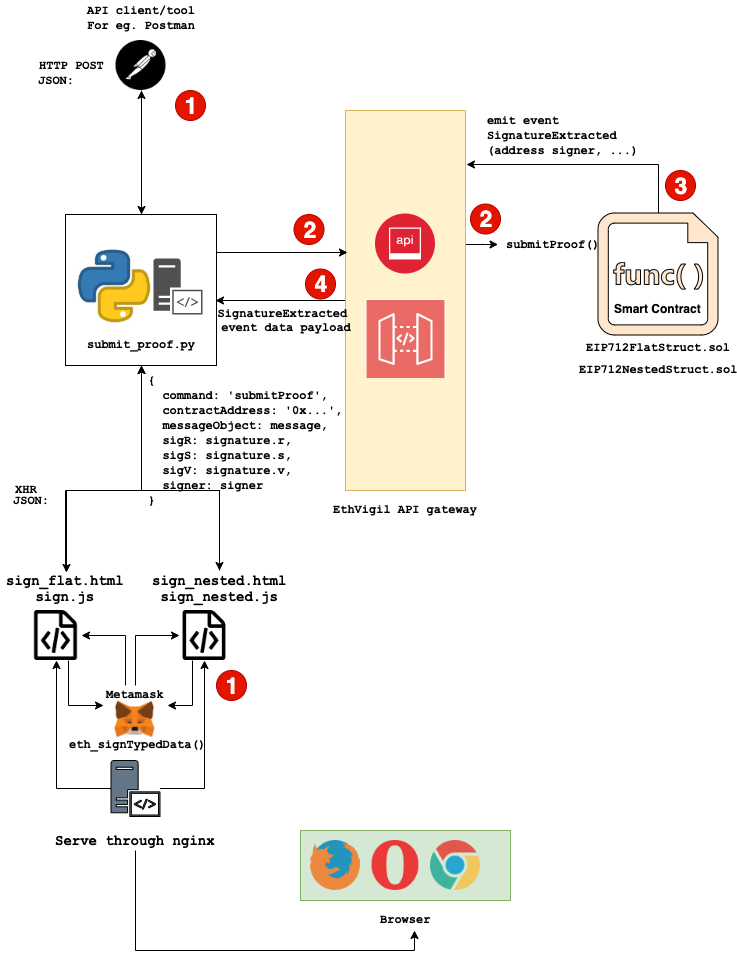

The diagram above was exported from draw.io. Its source (the exported page's mxGraphModel, read from the mxfile embedded in the PNG):
<mxGraphModel dx="1373" dy="747" grid="1" gridSize="10" guides="1" tooltips="1" connect="1" arrows="1" fold="1" page="1" pageScale="1" pageWidth="827" pageHeight="1169" math="0" shadow="0">
  <root>
    <mxCell id="0" />
    <mxCell id="1" parent="0" />
    <mxCell id="2" value="" style="rounded=0;whiteSpace=wrap;html=1;fillColor=#d5e8d4;fontFamily=Courier New;align=center;labelBackgroundColor=#ffffff;strokeColor=#82b366;" vertex="1" parent="1">
      <mxGeometry x="315" y="860" width="210" height="70" as="geometry" />
    </mxCell>
    <mxCell id="3" style="edgeStyle=orthogonalEdgeStyle;rounded=0;orthogonalLoop=1;jettySize=auto;html=1;exitX=0.996;exitY=0.352;exitDx=0;exitDy=0;exitPerimeter=0;" edge="1" source="5" target="47" parent="1">
      <mxGeometry relative="1" as="geometry" />
    </mxCell>
    <mxCell id="4" style="edgeStyle=orthogonalEdgeStyle;rounded=0;orthogonalLoop=1;jettySize=auto;html=1;exitX=0;exitY=0.5;exitDx=0;exitDy=0;entryX=0.993;entryY=0.57;entryDx=0;entryDy=0;entryPerimeter=0;fontSize=23;" edge="1" source="5" target="15" parent="1">
      <mxGeometry relative="1" as="geometry" />
    </mxCell>
    <mxCell id="5" value="" style="rounded=0;whiteSpace=wrap;html=1;fillColor=#fff2cc;fontFamily=Courier New;align=center;strokeColor=#d6b656;" vertex="1" parent="1">
      <mxGeometry x="360" y="140" width="120" height="380" as="geometry" />
    </mxCell>
    <mxCell id="6" value="EIP712FlatStruct.sol" style="text;html=1;resizable=0;points=[];autosize=1;align=center;verticalAlign=top;spacingTop=-4;fontFamily=Courier New;fontStyle=1" vertex="1" parent="1">
      <mxGeometry x="612.5" y="367.5" width="120" height="10" as="geometry" />
    </mxCell>
    <mxCell id="7" style="edgeStyle=orthogonalEdgeStyle;rounded=0;orthogonalLoop=1;jettySize=auto;html=1;entryX=1.006;entryY=0.141;entryDx=0;entryDy=0;exitX=0.5;exitY=0;exitDx=0;exitDy=0;exitPerimeter=0;entryPerimeter=0;" edge="1" source="24" target="5" parent="1">
      <mxGeometry relative="1" as="geometry">
        <mxPoint x="673" y="410" as="sourcePoint" />
        <Array as="points">
          <mxPoint x="673" y="194" />
        </Array>
      </mxGeometry>
    </mxCell>
    <mxCell id="8" value="EIP712NestedStruct.sol" style="text;html=1;resizable=0;points=[];autosize=1;align=center;verticalAlign=top;spacingTop=-4;fontFamily=Courier New;fontStyle=1" vertex="1" parent="1">
      <mxGeometry x="602.5" y="390" width="140" height="10" as="geometry" />
    </mxCell>
    <mxCell id="9" value="" style="pointerEvents=1;shadow=0;dashed=0;html=1;strokeColor=none;fillColor=#505050;labelPosition=center;verticalLabelPosition=bottom;verticalAlign=top;outlineConnect=0;align=center;shape=mxgraph.office.servers.server_side_code;fontFamily=Courier New;" vertex="1" parent="1">
      <mxGeometry x="168" y="288" width="49" height="56" as="geometry" />
    </mxCell>
    <mxCell id="10" value="" style="shape=image;html=1;verticalAlign=top;verticalLabelPosition=bottom;labelBackgroundColor=#ffffff;imageAspect=0;aspect=fixed;image=https://cdn3.iconfinder.com/data/icons/logos-and-brands-adobe/512/267_Python-128.png;fillColor=#000000;fontFamily=Courier New;align=center;" vertex="1" parent="1">
      <mxGeometry x="90" y="277" width="78" height="78" as="geometry" />
    </mxCell>
    <mxCell id="11" style="edgeStyle=orthogonalEdgeStyle;rounded=0;orthogonalLoop=1;jettySize=auto;html=1;exitX=0.5;exitY=1;exitDx=0;exitDy=0;entryX=0.507;entryY=0.056;entryDx=0;entryDy=0;entryPerimeter=0;" edge="1" source="15" target="35" parent="1">
      <mxGeometry relative="1" as="geometry">
        <Array as="points">
          <mxPoint x="156" y="520" />
          <mxPoint x="81" y="520" />
        </Array>
      </mxGeometry>
    </mxCell>
    <mxCell id="12" style="edgeStyle=orthogonalEdgeStyle;rounded=0;orthogonalLoop=1;jettySize=auto;html=1;exitX=0.5;exitY=1;exitDx=0;exitDy=0;" edge="1" source="15" target="37" parent="1">
      <mxGeometry relative="1" as="geometry">
        <Array as="points">
          <mxPoint x="156" y="520" />
          <mxPoint x="234" y="520" />
        </Array>
      </mxGeometry>
    </mxCell>
    <mxCell id="13" style="edgeStyle=orthogonalEdgeStyle;rounded=0;orthogonalLoop=1;jettySize=auto;html=1;exitX=0.5;exitY=0;exitDx=0;exitDy=0;entryX=0.5;entryY=1;entryDx=0;entryDy=0;" edge="1" source="15" target="44" parent="1">
      <mxGeometry relative="1" as="geometry" />
    </mxCell>
    <mxCell id="14" style="edgeStyle=orthogonalEdgeStyle;rounded=0;orthogonalLoop=1;jettySize=auto;html=1;exitX=1;exitY=0.25;exitDx=0;exitDy=0;entryX=0.013;entryY=0.373;entryDx=0;entryDy=0;entryPerimeter=0;" edge="1" source="15" target="5" parent="1">
      <mxGeometry relative="1" as="geometry" />
    </mxCell>
    <mxCell id="15" value="" style="whiteSpace=wrap;html=1;aspect=fixed;fillColor=none;fontFamily=Courier New;align=center;" vertex="1" parent="1">
      <mxGeometry x="80" y="244" width="151" height="151" as="geometry" />
    </mxCell>
    <mxCell id="16" value="&lt;b&gt;submit_proof.py&lt;/b&gt;" style="text;html=1;resizable=0;points=[];autosize=1;align=center;verticalAlign=top;spacingTop=-4;fontFamily=Courier New;" vertex="1" parent="1">
      <mxGeometry x="95.5" y="365" width="120" height="10" as="geometry" />
    </mxCell>
    <mxCell id="17" value="" style="aspect=fixed;perimeter=ellipsePerimeter;html=1;align=center;shadow=0;dashed=0;fontColor=#4277BB;labelBackgroundColor=#ffffff;fontSize=12;spacingTop=3;image;image=img/lib/ibm/security/api_security.svg;fillColor=none;" vertex="1" parent="1">
      <mxGeometry x="390" y="243.5" width="60" height="60" as="geometry" />
    </mxCell>
    <mxCell id="18" value="" style="outlineConnect=0;fontColor=#232F3E;gradientColor=none;strokeColor=#ffffff;fillColor=#EA6B66;dashed=0;verticalLabelPosition=middle;verticalAlign=bottom;align=center;html=1;whiteSpace=wrap;fontSize=10;fontStyle=1;spacing=3;shape=mxgraph.aws4.productIcon;prIcon=mxgraph.aws4.api_gateway;" vertex="1" parent="1">
      <mxGeometry x="380" y="328.5" width="80" height="78" as="geometry" />
    </mxCell>
    <mxCell id="19" value="&lt;b&gt;EthVigil API gateway&lt;/b&gt;" style="text;html=1;resizable=0;points=[];autosize=1;align=center;verticalAlign=top;spacingTop=-4;fontFamily=Courier New;" vertex="1" parent="1">
      <mxGeometry x="340" y="530" width="160" height="10" as="geometry" />
    </mxCell>
    <mxCell id="20" value="" style="shape=image;html=1;verticalAlign=top;verticalLabelPosition=bottom;labelBackgroundColor=#ffffff;imageAspect=0;aspect=fixed;image=https://cdn1.iconfinder.com/data/icons/smallicons-logotypes/32/chrome-128.png;fillColor=none;fontFamily=Courier New;align=center;" vertex="1" parent="1">
      <mxGeometry x="445" y="870" width="50" height="50" as="geometry" />
    </mxCell>
    <mxCell id="21" value="" style="shape=image;html=1;verticalAlign=top;verticalLabelPosition=bottom;labelBackgroundColor=#ffffff;imageAspect=0;aspect=fixed;image=https://cdn1.iconfinder.com/data/icons/smallicons-logotypes/32/firefox-128.png;fillColor=none;fontFamily=Courier New;align=center;" vertex="1" parent="1">
      <mxGeometry x="325" y="870" width="50" height="50" as="geometry" />
    </mxCell>
    <mxCell id="22" value="" style="shape=image;html=1;verticalAlign=top;verticalLabelPosition=bottom;labelBackgroundColor=#ffffff;imageAspect=0;aspect=fixed;image=https://cdn1.iconfinder.com/data/icons/logotypes/32/opera-128.png;fillColor=none;fontFamily=Courier New;align=center;" vertex="1" parent="1">
      <mxGeometry x="385" y="870" width="50" height="50" as="geometry" />
    </mxCell>
    <mxCell id="23" value="&lt;b&gt;Browser&lt;/b&gt;" style="text;html=1;resizable=0;points=[];autosize=1;align=center;verticalAlign=top;spacingTop=-4;fontFamily=Courier New;" vertex="1" parent="1">
      <mxGeometry x="385" y="940" width="70" height="10" as="geometry" />
    </mxCell>
    <mxCell id="24" value="" style="aspect=fixed;pointerEvents=1;shadow=0;dashed=0;html=1;strokeColor=#000000;labelPosition=center;verticalLabelPosition=bottom;verticalAlign=top;align=center;fillColor=#ffe6cc;shape=mxgraph.mscae.enterprise.code_file;labelBackgroundColor=#FFB366;fontFamily=Courier New;" vertex="1" parent="1">
      <mxGeometry x="612.5" y="242.5" width="120" height="122" as="geometry" />
    </mxCell>
    <mxCell id="25" style="edgeStyle=orthogonalEdgeStyle;rounded=0;orthogonalLoop=1;jettySize=auto;html=1;exitX=0.75;exitY=1;exitDx=0;exitDy=0;entryX=0;entryY=0.25;entryDx=0;entryDy=0;fontFamily=Courier New;" edge="1" source="26" target="38" parent="1">
      <mxGeometry relative="1" as="geometry" />
    </mxCell>
    <mxCell id="26" value="" style="shape=image;html=1;verticalAlign=top;verticalLabelPosition=bottom;labelBackgroundColor=#ffffff;imageAspect=0;aspect=fixed;image=https://cdn2.iconfinder.com/data/icons/font-awesome/1792/file-code-o-128.png;strokeColor=#000000;fillColor=none;fontFamily=Courier New;align=center;" vertex="1" parent="1">
      <mxGeometry x="45.5" y="640" width="50" height="50" as="geometry" />
    </mxCell>
    <mxCell id="27" style="edgeStyle=orthogonalEdgeStyle;rounded=0;orthogonalLoop=1;jettySize=auto;html=1;exitX=0.25;exitY=1;exitDx=0;exitDy=0;entryX=1;entryY=0.25;entryDx=0;entryDy=0;fontFamily=Courier New;" edge="1" source="28" target="38" parent="1">
      <mxGeometry relative="1" as="geometry" />
    </mxCell>
    <mxCell id="28" value="" style="shape=image;html=1;verticalAlign=top;verticalLabelPosition=bottom;labelBackgroundColor=#ffffff;imageAspect=0;aspect=fixed;image=https://cdn2.iconfinder.com/data/icons/font-awesome/1792/file-code-o-128.png;strokeColor=#000000;fillColor=none;fontFamily=Courier New;align=center;" vertex="1" parent="1">
      <mxGeometry x="194" y="640" width="50" height="50" as="geometry" />
    </mxCell>
    <mxCell id="29" value="" style="group" vertex="1" connectable="0" parent="1">
      <mxGeometry x="60" y="790" width="180" height="80" as="geometry" />
    </mxCell>
    <mxCell id="30" value="" style="pointerEvents=1;shadow=0;dashed=0;html=1;strokeColor=#000000;fillColor=#647687;labelPosition=center;verticalLabelPosition=bottom;verticalAlign=top;outlineConnect=0;align=center;shape=mxgraph.office.servers.server_side_code;labelBackgroundColor=#FFB366;fontFamily=Courier New;fontColor=#ffffff;" vertex="1" parent="29">
      <mxGeometry x="65.5" width="49" height="56" as="geometry" />
    </mxCell>
    <mxCell id="31" value="&lt;b&gt;&lt;font style=&quot;font-size: 14px&quot;&gt;Serve through nginx&lt;/font&gt;&lt;/b&gt;" style="text;html=1;resizable=0;points=[];autosize=1;align=center;verticalAlign=top;spacingTop=-4;fontFamily=Courier New;" vertex="1" parent="29">
      <mxGeometry y="70" width="180" height="10" as="geometry" />
    </mxCell>
    <mxCell id="32" style="edgeStyle=orthogonalEdgeStyle;rounded=0;orthogonalLoop=1;jettySize=auto;html=1;entryX=0.5;entryY=1;entryDx=0;entryDy=0;fontFamily=Courier New;" edge="1" source="30" target="26" parent="1">
      <mxGeometry relative="1" as="geometry" />
    </mxCell>
    <mxCell id="33" style="edgeStyle=orthogonalEdgeStyle;rounded=0;orthogonalLoop=1;jettySize=auto;html=1;entryX=0.5;entryY=1;entryDx=0;entryDy=0;fontFamily=Courier New;" edge="1" source="30" target="28" parent="1">
      <mxGeometry relative="1" as="geometry" />
    </mxCell>
    <mxCell id="34" style="edgeStyle=orthogonalEdgeStyle;rounded=0;orthogonalLoop=1;jettySize=auto;html=1;entryX=0.5;entryY=1;entryDx=0;entryDy=0;" edge="1" source="35" target="15" parent="1">
      <mxGeometry relative="1" as="geometry">
        <Array as="points">
          <mxPoint x="80" y="520" />
          <mxPoint x="156" y="520" />
        </Array>
      </mxGeometry>
    </mxCell>
    <mxCell id="35" value="&lt;b style=&quot;font-size: 14px&quot;&gt;sign_flat.html&lt;br&gt;sign.js&lt;/b&gt;" style="text;html=1;resizable=0;points=[];autosize=1;align=center;verticalAlign=top;spacingTop=-4;fontFamily=Courier New;" vertex="1" parent="1">
      <mxGeometry x="15" y="600" width="130" height="30" as="geometry" />
    </mxCell>
    <mxCell id="36" style="edgeStyle=orthogonalEdgeStyle;rounded=0;orthogonalLoop=1;jettySize=auto;html=1;entryX=0.5;entryY=1;entryDx=0;entryDy=0;" edge="1" source="37" target="15" parent="1">
      <mxGeometry relative="1" as="geometry">
        <Array as="points">
          <mxPoint x="234" y="520" />
          <mxPoint x="156" y="520" />
        </Array>
      </mxGeometry>
    </mxCell>
    <mxCell id="37" value="&lt;b style=&quot;font-size: 14px&quot;&gt;sign_nested.html&lt;br&gt;sign_nested.js&lt;/b&gt;" style="text;html=1;resizable=0;points=[];autosize=1;align=center;verticalAlign=top;spacingTop=-4;fontFamily=Courier New;" vertex="1" parent="1">
      <mxGeometry x="158.5" y="600" width="150" height="30" as="geometry" />
    </mxCell>
    <mxCell id="38" value="" style="shape=image;verticalLabelPosition=bottom;labelBackgroundColor=#ffffff;verticalAlign=top;aspect=fixed;imageAspect=0;image=data:image/png,(base64 omitted: 42452 chars);" vertex="1" parent="1">
      <mxGeometry x="118" y="720" width="64" height="60" as="geometry" />
    </mxCell>
    <mxCell id="39" value="&lt;b&gt;eth_signTypedData()&lt;/b&gt;" style="text;html=1;resizable=0;points=[];autosize=1;align=center;verticalAlign=top;spacingTop=-4;fontFamily=Courier New;" vertex="1" parent="1">
      <mxGeometry x="77" y="765" width="150" height="10" as="geometry" />
    </mxCell>
    <mxCell id="40" style="edgeStyle=orthogonalEdgeStyle;rounded=0;orthogonalLoop=1;jettySize=auto;html=1;entryX=1;entryY=0.5;entryDx=0;entryDy=0;fontFamily=Courier New;" edge="1" source="42" target="26" parent="1">
      <mxGeometry relative="1" as="geometry">
        <Array as="points">
          <mxPoint x="140" y="665" />
        </Array>
      </mxGeometry>
    </mxCell>
    <mxCell id="41" style="edgeStyle=orthogonalEdgeStyle;rounded=0;orthogonalLoop=1;jettySize=auto;html=1;entryX=0;entryY=0.5;entryDx=0;entryDy=0;fontFamily=Courier New;" edge="1" source="42" target="28" parent="1">
      <mxGeometry relative="1" as="geometry">
        <Array as="points">
          <mxPoint x="150" y="665" />
        </Array>
      </mxGeometry>
    </mxCell>
    <mxCell id="42" value="&lt;b&gt;Metamask&lt;/b&gt;" style="text;html=1;resizable=0;points=[];autosize=1;align=center;verticalAlign=top;spacingTop=-4;fontFamily=Courier New;" vertex="1" parent="1">
      <mxGeometry x="115" y="715" width="70" height="10" as="geometry" />
    </mxCell>
    <mxCell id="43" style="edgeStyle=orthogonalEdgeStyle;rounded=0;orthogonalLoop=1;jettySize=auto;html=1;exitX=0.5;exitY=1;exitDx=0;exitDy=0;entryX=0.5;entryY=0;entryDx=0;entryDy=0;" edge="1" source="44" target="15" parent="1">
      <mxGeometry relative="1" as="geometry" />
    </mxCell>
    <mxCell id="44" value="" style="shape=image;html=1;verticalAlign=top;verticalLabelPosition=bottom;labelBackgroundColor=#ffffff;imageAspect=0;aspect=fixed;image=https://cdn4.iconfinder.com/data/icons/logos-brands-5/24/postman-128.png;strokeColor=#000000;fillColor=none;fontFamily=Courier New;align=center;" vertex="1" parent="1">
      <mxGeometry x="130.5" y="70" width="50" height="50" as="geometry" />
    </mxCell>
    <mxCell id="45" style="edgeStyle=orthogonalEdgeStyle;rounded=0;orthogonalLoop=1;jettySize=auto;html=1;" edge="1" parent="1">
      <mxGeometry relative="1" as="geometry">
        <mxPoint x="150" y="880" as="sourcePoint" />
        <mxPoint x="429" y="960" as="targetPoint" />
        <Array as="points">
          <mxPoint x="150" y="980" />
          <mxPoint x="429" y="980" />
        </Array>
      </mxGeometry>
    </mxCell>
    <mxCell id="46" value="&lt;b style=&quot;font-family: &amp;#34;courier new&amp;#34;&quot;&gt;API client/tool&lt;br&gt;For eg. Postman&lt;br&gt;&lt;/b&gt;" style="text;html=1;resizable=0;points=[];autosize=1;align=center;verticalAlign=top;spacingTop=-4;" vertex="1" parent="1">
      <mxGeometry x="95.5" y="30" width="120" height="30" as="geometry" />
    </mxCell>
    <mxCell id="47" value="&lt;span style=&quot;font-family: &amp;quot;courier new&amp;quot;; font-weight: 700;&quot;&gt;submitProof()&lt;br&gt;&lt;/span&gt;" style="text;html=1;resizable=0;points=[];autosize=1;align=center;verticalAlign=top;spacingTop=-4;" vertex="1" parent="1">
      <mxGeometry x="512.5" y="263.5" width="110" height="20" as="geometry" />
    </mxCell>
    <mxCell id="48" value="&lt;b&gt;Smart Contract&lt;/b&gt;" style="text;html=1;resizable=0;points=[];autosize=1;align=center;verticalAlign=top;spacingTop=-4;" vertex="1" parent="1">
      <mxGeometry x="622.5" y="328.5" width="100" height="10" as="geometry" />
    </mxCell>
    <mxCell id="49" value="&lt;font face=&quot;Courier New&quot;&gt;&lt;span&gt;HTTP POST&lt;/span&gt;&lt;/font&gt;" style="text;html=1;resizable=0;points=[];autosize=1;align=center;verticalAlign=top;spacingTop=-4;fontStyle=1" vertex="1" parent="1">
      <mxGeometry x="45.5" y="85" width="80" height="20" as="geometry" />
    </mxCell>
    <mxCell id="50" value="&lt;font face=&quot;Courier New&quot;&gt;&lt;span&gt;XHR&lt;/span&gt;&lt;/font&gt;" style="text;html=1;resizable=0;points=[];autosize=1;align=center;verticalAlign=top;spacingTop=-4;fontStyle=1" vertex="1" parent="1">
      <mxGeometry x="20.5" y="508.5" width="40" height="20" as="geometry" />
    </mxCell>
    <mxCell id="51" value="&lt;b&gt;&lt;font face=&quot;Courier New&quot;&gt;JSON:&lt;/font&gt;&lt;/b&gt;" style="text;html=1;resizable=0;points=[];autosize=1;align=center;verticalAlign=top;spacingTop=-4;" vertex="1" parent="1">
      <mxGeometry x="45.5" y="100" width="50" height="20" as="geometry" />
    </mxCell>
    <mxCell id="52" value="&lt;b&gt;&lt;font face=&quot;Courier New&quot;&gt;JSON:&lt;/font&gt;&lt;/b&gt;" style="text;html=1;resizable=0;points=[];autosize=1;align=center;verticalAlign=top;spacingTop=-4;" vertex="1" parent="1">
      <mxGeometry x="20.5" y="520" width="50" height="20" as="geometry" />
    </mxCell>
    <mxCell id="53" value="&lt;div&gt;&lt;span style=&quot;font-size: 12px&quot;&gt;&lt;font face=&quot;Courier New&quot;&gt;{&lt;/font&gt;&lt;/span&gt;&lt;/div&gt;&lt;div&gt;&lt;span style=&quot;font-size: 12px&quot;&gt;&lt;font face=&quot;Courier New&quot;&gt;&amp;nbsp; command: 'submitProof',&lt;/font&gt;&lt;/span&gt;&lt;/div&gt;&lt;div&gt;&lt;span style=&quot;font-size: 12px&quot;&gt;&lt;font face=&quot;Courier New&quot;&gt;&amp;nbsp; contractAddress: '0x...',&lt;/font&gt;&lt;/span&gt;&lt;/div&gt;&lt;div&gt;&lt;span style=&quot;font-size: 12px&quot;&gt;&lt;font face=&quot;Courier New&quot;&gt;&amp;nbsp; messageObject: message,&lt;/font&gt;&lt;/span&gt;&lt;/div&gt;&lt;div&gt;&lt;span style=&quot;font-size: 12px&quot;&gt;&lt;font face=&quot;Courier New&quot;&gt;&amp;nbsp; sigR: signature.r,&lt;/font&gt;&lt;/span&gt;&lt;/div&gt;&lt;div&gt;&lt;span style=&quot;font-size: 12px&quot;&gt;&lt;font face=&quot;Courier New&quot;&gt;&amp;nbsp; sigS: signature.s,&lt;/font&gt;&lt;/span&gt;&lt;/div&gt;&lt;div&gt;&lt;span style=&quot;font-size: 12px&quot;&gt;&lt;font face=&quot;Courier New&quot;&gt;&amp;nbsp; sigV: signature.v,&lt;/font&gt;&lt;/span&gt;&lt;/div&gt;&lt;div&gt;&lt;span style=&quot;font-size: 12px&quot;&gt;&lt;font face=&quot;Courier New&quot;&gt;&amp;nbsp; signer: signer&lt;/font&gt;&lt;/span&gt;&lt;/div&gt;&lt;div&gt;&lt;span style=&quot;font-family: &amp;quot;courier new&amp;quot;&quot;&gt;}&lt;/span&gt;&lt;/div&gt;" style="text;html=1;resizable=0;points=[];autosize=1;align=left;verticalAlign=top;spacingTop=-4;fontStyle=1" vertex="1" parent="1">
      <mxGeometry x="161" y="400" width="210" height="130" as="geometry" />
    </mxCell>
    <mxCell id="54" value="&lt;font face=&quot;Courier New&quot;&gt;&lt;b&gt;emit event&lt;br&gt;SignatureExtracted&lt;br&gt;(address signer, ...)&lt;/b&gt;&lt;/font&gt;" style="text;html=1;resizable=0;points=[];autosize=1;align=left;verticalAlign=top;spacingTop=-4;" vertex="1" parent="1">
      <mxGeometry x="500" y="140" width="170" height="40" as="geometry" />
    </mxCell>
    <mxCell id="55" value="1" style="ellipse;whiteSpace=wrap;html=1;aspect=fixed;strokeColor=#B20000;align=center;fillColor=#e51400;fontColor=#ffffff;fontStyle=1;fontSize=23;" vertex="1" parent="1">
      <mxGeometry x="231" y="700" width="30" height="30" as="geometry" />
    </mxCell>
    <mxCell id="56" value="1" style="ellipse;whiteSpace=wrap;html=1;aspect=fixed;strokeColor=#B20000;align=center;fillColor=#e51400;fontColor=#ffffff;fontStyle=1;fontSize=23;" vertex="1" parent="1">
      <mxGeometry x="190" y="120" width="30" height="30" as="geometry" />
    </mxCell>
    <mxCell id="57" value="2" style="ellipse;whiteSpace=wrap;html=1;aspect=fixed;strokeColor=#B20000;align=center;fillColor=#e51400;fontColor=#ffffff;fontStyle=1;fontSize=23;" vertex="1" parent="1">
      <mxGeometry x="308.5" y="244" width="30" height="30" as="geometry" />
    </mxCell>
    <mxCell id="58" value="2" style="ellipse;whiteSpace=wrap;html=1;aspect=fixed;strokeColor=#B20000;align=center;fillColor=#e51400;fontColor=#ffffff;fontStyle=1;fontSize=23;" vertex="1" parent="1">
      <mxGeometry x="485" y="233.5" width="30" height="30" as="geometry" />
    </mxCell>
    <mxCell id="59" value="3" style="ellipse;whiteSpace=wrap;html=1;aspect=fixed;strokeColor=#B20000;align=center;fillColor=#e51400;fontColor=#ffffff;fontStyle=1;fontSize=23;" vertex="1" parent="1">
      <mxGeometry x="680" y="200" width="30" height="30" as="geometry" />
    </mxCell>
    <mxCell id="60" value="4" style="ellipse;whiteSpace=wrap;html=1;aspect=fixed;strokeColor=#B20000;align=center;fillColor=#e51400;fontColor=#ffffff;fontStyle=1;fontSize=23;" vertex="1" parent="1">
      <mxGeometry x="320" y="298.5" width="30" height="30" as="geometry" />
    </mxCell>
    <mxCell id="61" value="&lt;b style=&quot;text-align: left ; white-space: nowrap ; font-family: &amp;#34;courier new&amp;#34; ; line-height: 12px&quot;&gt;SignatureExtracted&amp;nbsp;&lt;br&gt;event data payload&lt;br&gt;&lt;/b&gt;" style="text;html=1;strokeColor=none;fillColor=none;align=center;verticalAlign=middle;whiteSpace=wrap;rounded=0;fontSize=12;" vertex="1" parent="1">
      <mxGeometry x="280" y="338.5" width="40" height="20" as="geometry" />
    </mxCell>
  </root>
</mxGraphModel>